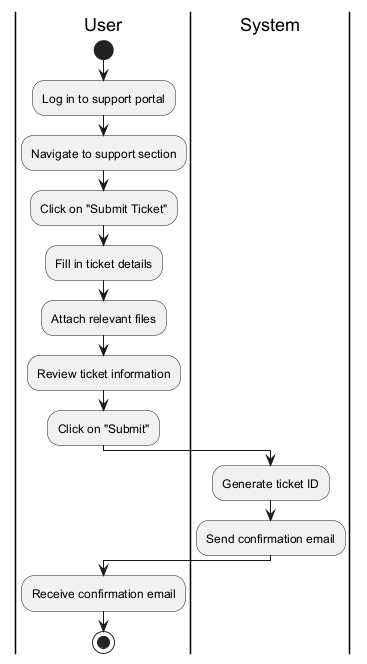

The diagram above was rendered by PlantUML. Its source (embedded in the PNG):
@startuml
|User|
start
:Log in to support portal;
:Navigate to support section;
:Click on "Submit Ticket";
:Fill in ticket details;
:Attach relevant files;
:Review ticket information;
:Click on "Submit";

|System|
:Generate ticket ID;
:Send confirmation email;

|User|
:Receive confirmation email;
stop
@enduml